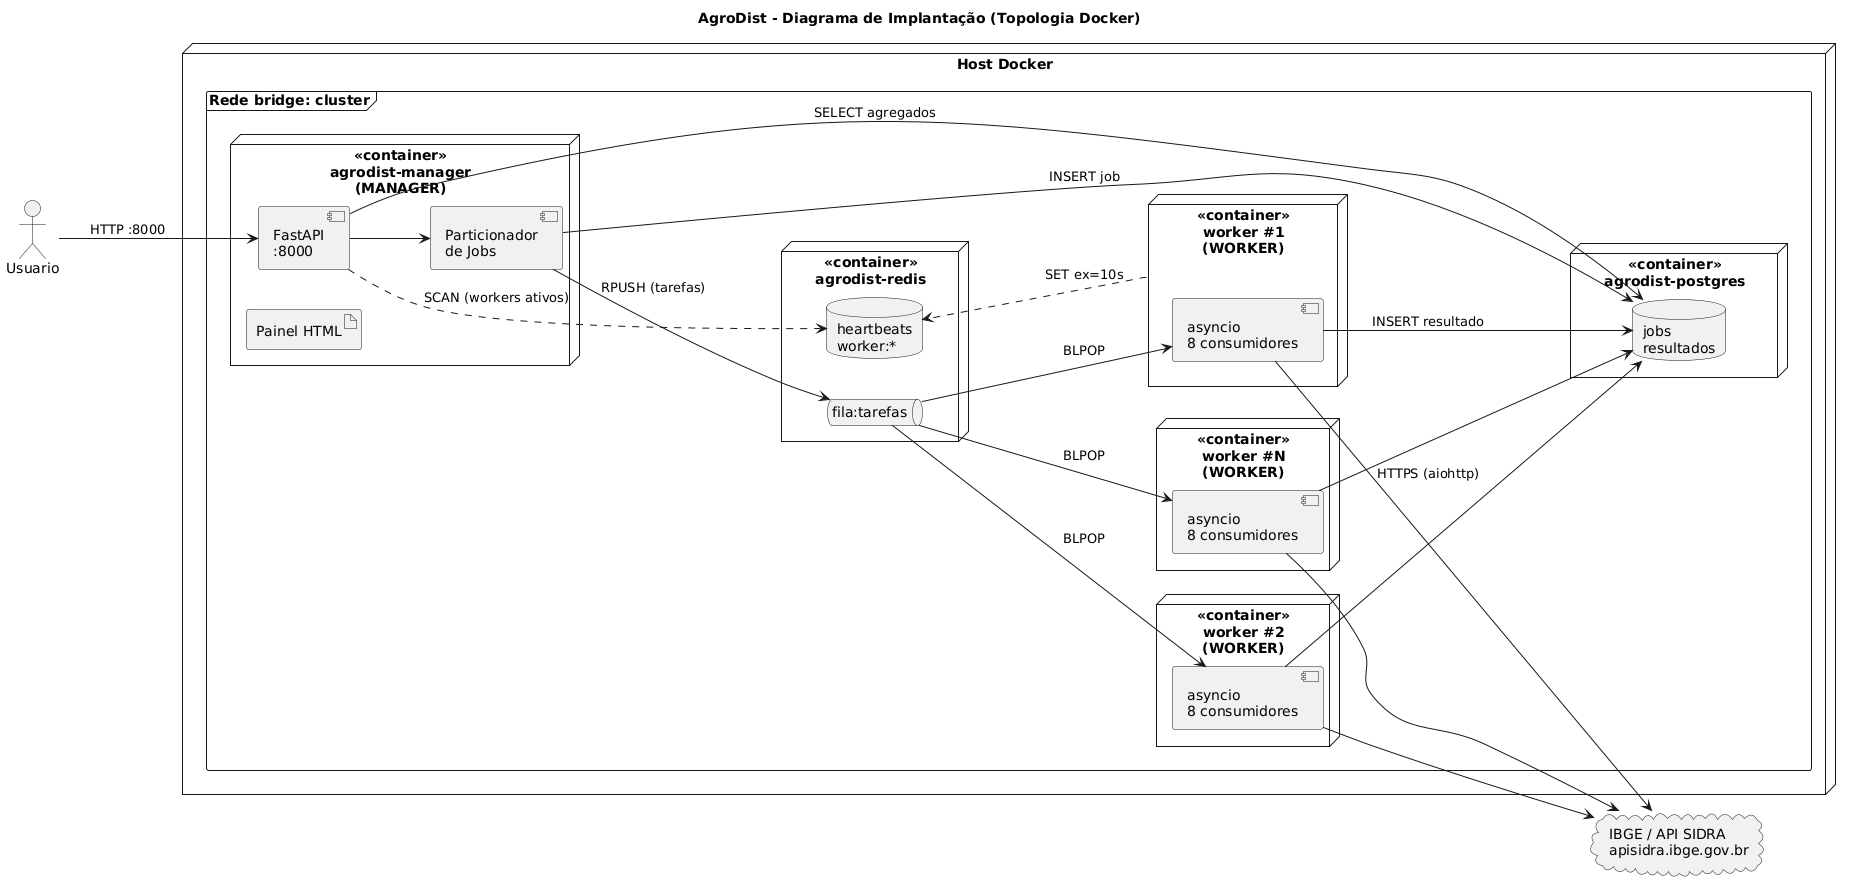

The diagram above was rendered by PlantUML. Its source (embedded in the PNG):
@startuml implantacao_horizontal
left to right direction
title AgroDist - Diagrama de Implantação (Topologia Docker)
skinparam nodesep 40

actor Usuario
cloud "IBGE / API SIDRA\napisidra.ibge.gov.br" as SIDRA

node "Host Docker" {
  frame "Rede bridge: cluster" {
    node "<<container>>\nagrodist-manager\n(MANAGER)" as M {
      component "FastAPI\n:8000" as API
      component "Particionador\nde Jobs" as PART
      artifact "Painel HTML" as UI
    }
    node "<<container>>\nworker #1\n(WORKER)" as W1 {
      component "asyncio\n8 consumidores" as C1
    }
    node "<<container>>\nworker #2\n(WORKER)" as W2 {
      component "asyncio\n8 consumidores" as C2
    }
    node "<<container>>\nworker #N\n(WORKER)" as WN {
      component "asyncio\n8 consumidores" as CN
    }
    node "<<container>>\nagrodist-redis" as R {
      queue "fila:tarefas" as Q
      database "heartbeats\nworker:*" as HB
    }
    node "<<container>>\nagrodist-postgres" as PG {
      database "jobs\nresultados" as DB
    }
  }
}

Usuario --> API : HTTP :8000
API --> PART
PART --> Q : RPUSH (tarefas)
PART --> DB : INSERT job
Q --> C1 : BLPOP
Q --> C2 : BLPOP
Q --> CN : BLPOP
C1 --> SIDRA : HTTPS (aiohttp)
C2 --> SIDRA
CN --> SIDRA
C1 --> DB : INSERT resultado
C2 --> DB
CN --> DB
W1 ..> HB : SET ex=10s
API ..> HB : SCAN (workers ativos)
API --> DB : SELECT agregados
@enduml